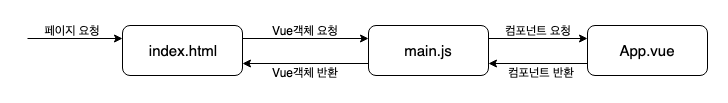

The diagram above was exported from draw.io. Its source (the exported page's mxGraphModel, read from the mxfile embedded in the PNG):
<mxGraphModel dx="918" dy="509" grid="0" gridSize="10" guides="1" tooltips="1" connect="1" arrows="1" fold="1" page="1" pageScale="1" pageWidth="827" pageHeight="1169" math="0" shadow="0">
  <root>
    <mxCell id="0" />
    <mxCell id="1" parent="0" />
    <mxCell id="FvIqls6WSlJqS5fRss4f-3" style="edgeStyle=orthogonalEdgeStyle;rounded=0;orthogonalLoop=1;jettySize=auto;html=1;entryX=0;entryY=0.25;entryDx=0;entryDy=0;exitX=1;exitY=0.25;exitDx=0;exitDy=0;" edge="1" parent="1" source="W5cXV55_zmMwUcMIMvb--2" target="W5cXV55_zmMwUcMIMvb--3">
      <mxGeometry relative="1" as="geometry" />
    </mxCell>
    <mxCell id="W5cXV55_zmMwUcMIMvb--2" value="index.html" style="rounded=1;whiteSpace=wrap;html=1;fontSize=15;" parent="1" vertex="1">
      <mxGeometry x="155" y="195" width="120" height="50" as="geometry" />
    </mxCell>
    <mxCell id="FvIqls6WSlJqS5fRss4f-6" style="edgeStyle=orthogonalEdgeStyle;rounded=0;orthogonalLoop=1;jettySize=auto;html=1;exitX=1;exitY=0.25;exitDx=0;exitDy=0;entryX=0;entryY=0.25;entryDx=0;entryDy=0;" edge="1" parent="1" source="W5cXV55_zmMwUcMIMvb--3" target="W5cXV55_zmMwUcMIMvb--4">
      <mxGeometry relative="1" as="geometry" />
    </mxCell>
    <mxCell id="FvIqls6WSlJqS5fRss4f-10" style="edgeStyle=orthogonalEdgeStyle;rounded=0;orthogonalLoop=1;jettySize=auto;html=1;exitX=0;exitY=0.75;exitDx=0;exitDy=0;entryX=1;entryY=0.75;entryDx=0;entryDy=0;" edge="1" parent="1" source="W5cXV55_zmMwUcMIMvb--3" target="W5cXV55_zmMwUcMIMvb--2">
      <mxGeometry relative="1" as="geometry" />
    </mxCell>
    <mxCell id="W5cXV55_zmMwUcMIMvb--3" value="main.js&lt;br&gt;" style="rounded=1;whiteSpace=wrap;html=1;fontSize=15;" parent="1" vertex="1">
      <mxGeometry x="401" y="195" width="120" height="50" as="geometry" />
    </mxCell>
    <mxCell id="FvIqls6WSlJqS5fRss4f-8" style="edgeStyle=orthogonalEdgeStyle;rounded=0;orthogonalLoop=1;jettySize=auto;html=1;exitX=0;exitY=0.75;exitDx=0;exitDy=0;entryX=1;entryY=0.75;entryDx=0;entryDy=0;" edge="1" parent="1" source="W5cXV55_zmMwUcMIMvb--4" target="W5cXV55_zmMwUcMIMvb--3">
      <mxGeometry relative="1" as="geometry" />
    </mxCell>
    <mxCell id="W5cXV55_zmMwUcMIMvb--4" value="App.vue" style="rounded=1;whiteSpace=wrap;html=1;fontSize=15;" parent="1" vertex="1">
      <mxGeometry x="620" y="195" width="120" height="50" as="geometry" />
    </mxCell>
    <mxCell id="FvIqls6WSlJqS5fRss4f-1" value="" style="endArrow=classic;html=1;entryX=0;entryY=0.25;entryDx=0;entryDy=0;" edge="1" parent="1" target="W5cXV55_zmMwUcMIMvb--2">
      <mxGeometry width="50" height="50" relative="1" as="geometry">
        <mxPoint x="60" y="208" as="sourcePoint" />
        <mxPoint x="250" y="270" as="targetPoint" />
      </mxGeometry>
    </mxCell>
    <mxCell id="FvIqls6WSlJqS5fRss4f-2" value="페이지 요청" style="text;html=1;strokeColor=none;fillColor=none;align=center;verticalAlign=middle;whiteSpace=wrap;rounded=0;" vertex="1" parent="1">
      <mxGeometry x="70" y="190" width="70" height="20" as="geometry" />
    </mxCell>
    <mxCell id="FvIqls6WSlJqS5fRss4f-4" value="Vue객체 요청" style="text;html=1;strokeColor=none;fillColor=none;align=center;verticalAlign=middle;whiteSpace=wrap;rounded=0;" vertex="1" parent="1">
      <mxGeometry x="303" y="190" width="70" height="20" as="geometry" />
    </mxCell>
    <mxCell id="FvIqls6WSlJqS5fRss4f-7" value="컴포넌트 요청" style="text;html=1;strokeColor=none;fillColor=none;align=center;verticalAlign=middle;whiteSpace=wrap;rounded=0;" vertex="1" parent="1">
      <mxGeometry x="535.5" y="190" width="70" height="20" as="geometry" />
    </mxCell>
    <mxCell id="FvIqls6WSlJqS5fRss4f-9" value="컴포넌트 반환" style="text;html=1;strokeColor=none;fillColor=none;align=center;verticalAlign=middle;whiteSpace=wrap;rounded=0;" vertex="1" parent="1">
      <mxGeometry x="538.5" y="232" width="70" height="20" as="geometry" />
    </mxCell>
    <mxCell id="FvIqls6WSlJqS5fRss4f-11" value="Vue객체 반환" style="text;html=1;strokeColor=none;fillColor=none;align=center;verticalAlign=middle;whiteSpace=wrap;rounded=0;" vertex="1" parent="1">
      <mxGeometry x="303" y="232" width="70" height="20" as="geometry" />
    </mxCell>
  </root>
</mxGraphModel>